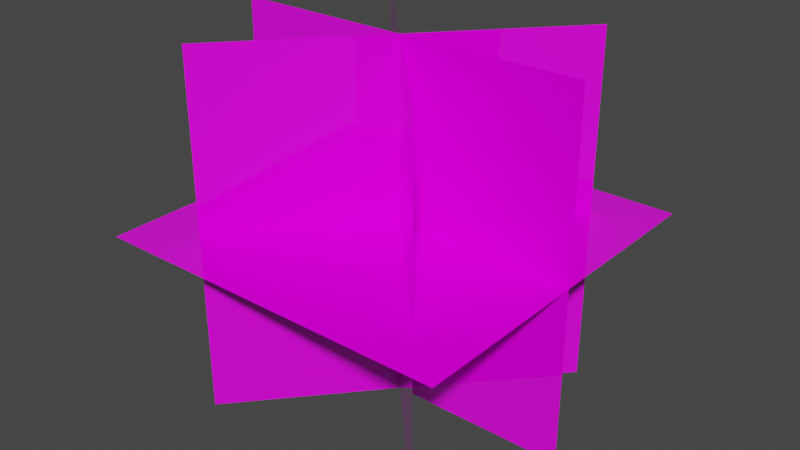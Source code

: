 # Source: snow.blend  (saved by Blender 3.6.13; exported with 4.5.12 LTS)
import bpy
from mathutils import Matrix  # noqa: F401  (used for matrix-valued properties, if any)

bpy.ops.wm.read_factory_settings(use_empty=True)
scene = bpy.context.scene
scene.name = 'Scene'

# ---- collections
col_collection = bpy.data.collections.new('Collection'); scene.collection.children.link(col_collection)

# ---- images (referenced by path relative to the original .blend; pixels are not part of the script)
import os
ASSET_DIR = os.environ.get("B2B_ASSET_DIR", "")  # directory of the original .blend (textures are referenced by path, not embedded)
HERE = os.path.dirname(os.path.abspath(__file__))  # packed textures are extracted next to this script under _unpacked/

def load_image(name, relpath, width, height, colorspace="sRGB"):
    """Load a texture the original file referenced (path relative to the .blend, or extracted next to this script)."""
    p = next((c for c in (os.path.join(HERE, relpath), os.path.join(ASSET_DIR, relpath)) if relpath and os.path.exists(c)), "")
    if p:
        img = bpy.data.images.load(p, check_existing=True)
        img.name = name
    else:  # same state as the original file: an image datablock whose file is absent (Cycles renders it pink)
        img = bpy.data.images.new(name, width, height)
        img.source = "FILE"
        img.filepath = "//" + (relpath or name)
    img.colorspace_settings.name = colorspace
    return img
img_burbuja_removebg_preview__1__png = load_image('burbuja-removebg-preview (1).png', 'burbuja-removebg-preview (1).png', 1024, 1024, 'sRGB')

# ---- materials (node trees are filled in below, after node groups)
mat_snow = bpy.data.materials.new('snow')
mat_snow.surface_render_method = 'BLENDED'
mat_snow.blend_method = 'BLEND'
mat_snow.use_transparent_shadow = False

# ---- material node trees
mat_snow.use_nodes = True; mat_snow.node_tree.nodes.clear()
_N = mat_snow.node_tree.nodes; _L = mat_snow.node_tree.links
n0 = _N.new('ShaderNodeBsdfPrincipled'); n0.name = 'Principled BSDF'; n0.location = (10, 300)
n0.distribution = 'GGX'
n0.subsurface_method = 'RANDOM_WALK_SKIN'
n0.inputs[2].default_value = 0.0
n0.inputs[3].default_value = 1.45
n0.inputs[13].default_value = 1.0
n0.inputs[27].default_value = (0.0, 0.0, 0.0, 1.0)
n0.inputs[28].default_value = 1.0
n1 = _N.new('ShaderNodeOutputMaterial'); n1.name = 'Material Output'; n1.location = (300, 300)
n2 = _N.new('ShaderNodeTexImage'); n2.name = 'Image Texture'; n2.location = (-396, 178)
n2.image = img_burbuja_removebg_preview__1__png
_L.new(n0.outputs[0], n1.inputs[0])
_L.new(n2.outputs[0], n0.inputs[0])
_L.new(n2.outputs[1], n0.inputs[4])
n1.is_active_output = True

# ---- world
world_world = bpy.data.worlds.new('World'); scene.world = world_world
world_world.use_nodes = True; world_world.node_tree.nodes.clear()
_N = world_world.node_tree.nodes; _L = world_world.node_tree.links
n0 = _N.new('ShaderNodeOutputWorld'); n0.name = 'World Output'; n0.location = (300, 300)
n1 = _N.new('ShaderNodeBackground'); n1.name = 'Background'; n1.location = (10, 300)
n1.inputs[0].default_value = (0.05088, 0.05088, 0.05088, 1.0)
_L.new(n1.outputs[0], n0.inputs[0])
n0.is_active_output = True
world_world.color = (0.05088, 0.05088, 0.05088)
world_world.use_sun_shadow = False
world_world.sun_shadow_jitter_overblur = 0.0

# ---- meshes
me_plane = bpy.data.meshes.new('Plane')
me_plane.from_pydata([(-0.4496, -0.4496, 0.0), (0.4496, -0.4496, 0.0), (-0.4496, 0.4496, 0.0), (0.4496, 0.4496, 0.0)], [], [(0, 1, 3, 2)])
_uv = me_plane.uv_layers.new(name='UVMap')
_uv.uv.foreach_set('vector', [0.0, 0.0, 1.0, 0.0, 1.0, 1.0, 0.0, 1.0])
me_plane.materials.append(mat_snow)
me_plane.use_remesh_fix_poles = True
me_plane.use_remesh_preserve_attributes = False
me_plane.update()
me_plane_001 = bpy.data.meshes.new('Plane.001')
me_plane_001.from_pydata([(-0.4496, 1.965e-08, -0.4496), (0.4496, 1.965e-08, -0.4496), (-0.4496, -1.965e-08, 0.4496), (0.4496, -1.965e-08, 0.4496)], [], [(0, 1, 3, 2)])
_uv = me_plane_001.uv_layers.new(name='UVMap')
_uv.uv.foreach_set('vector', [0.0, 0.0, 1.0, 0.0, 1.0, 1.0, 0.0, 1.0])
me_plane_001.materials.append(mat_snow)
me_plane_001.use_remesh_fix_poles = True
me_plane_001.use_remesh_preserve_attributes = False
me_plane_001.update()
me_plane_002 = bpy.data.meshes.new('Plane.002')
me_plane_002.from_pydata([(-0.3059, 0.3295, -0.4496), (0.3059, -0.3295, -0.4496), (-0.3059, 0.3295, 0.4496), (0.3059, -0.3295, 0.4496)], [], [(0, 1, 3, 2)])
_uv = me_plane_002.uv_layers.new(name='UVMap')
_uv.uv.foreach_set('vector', [0.0, 0.0, 1.0, 0.0, 1.0, 1.0, 0.0, 1.0])
me_plane_002.materials.append(mat_snow)
me_plane_002.use_remesh_fix_poles = True
me_plane_002.use_remesh_preserve_attributes = False
me_plane_002.update()
me_plane_003 = bpy.data.meshes.new('Plane.003')
me_plane_003.from_pydata([], [], [])
_uv = me_plane_003.uv_layers.new(name='UVMap')
_uv.uv.foreach_set('vector', [])
me_plane_003.materials.append(mat_snow)
me_plane_003.use_remesh_fix_poles = True
me_plane_003.use_remesh_preserve_attributes = False
me_plane_003.update()
me_plane_004 = bpy.data.meshes.new('Plane.004')
me_plane_004.from_pydata([(-0.2976, -0.337, -0.4496), (0.2976, 0.337, -0.4496), (-0.2976, -0.337, 0.4496), (0.2976, 0.337, 0.4496)], [], [(0, 1, 3, 2)])
_uv = me_plane_004.uv_layers.new(name='UVMap')
_uv.uv.foreach_set('vector', [0.0, 0.0, 1.0, 0.0, 1.0, 1.0, 0.0, 1.0])
me_plane_004.materials.append(mat_snow)
me_plane_004.use_remesh_fix_poles = True
me_plane_004.use_remesh_preserve_attributes = False
me_plane_004.update()

# ---- objects
ob_plane = bpy.data.objects.new('Plane', me_plane)
ob_plane_001 = bpy.data.objects.new('Plane.001', me_plane_001)
ob_plane_002 = bpy.data.objects.new('Plane.002', me_plane_002)
ob_plane_003 = bpy.data.objects.new('Plane.003', me_plane_003)
ob_plane_004 = bpy.data.objects.new('Plane.004', me_plane_004)

# ---- transforms, parenting, visibility, modifiers, constraints
ob_plane.location = (0.0, 0.0, 0.0)
ob_plane_001.location = (0.0, 0.0, 0.0)
ob_plane_002.location = (0.0, 0.0, 0.0)
ob_plane_003.location = (0.0, 0.0, 0.0)
ob_plane_004.location = (0.0, 0.0, 0.0)

# ---- collection membership
col_collection.objects.link(ob_plane)
col_collection.objects.link(ob_plane_001)
col_collection.objects.link(ob_plane_002)
col_collection.objects.link(ob_plane_003)
col_collection.objects.link(ob_plane_004)

# ---- scene / render settings (as saved in the file)
scene.frame_start = 1; scene.frame_end = 250; scene.frame_set(1)
scene.render.engine = 'BLENDER_EEVEE_NEXT'
scene.cycles.sampling_pattern = 'TABULATED_SOBOL'
scene.cycles.use_light_tree = False
scene.view_settings.view_transform = 'Filmic'
bpy.context.view_layer.update()

# ---- added for rendering (the .blend has no active camera and no usable light): camera, sun
cam_auto = bpy.data.cameras.new('AutoCamera')
cam_auto.lens = 50.0
cam_auto.sensor_width = 36.0
cam_auto.clip_end = 1000.0
ob_auto_camera = bpy.data.objects.new('AutoCamera', cam_auto)
scene.collection.objects.link(ob_auto_camera)
ob_auto_camera.location = (1.44096, -1.72915, 1.15276)
ob_auto_camera.rotation_euler = (1.09748, -7.21219e-08, 0.694738)
scene.camera = ob_auto_camera
light_auto_sun = bpy.data.lights.new('AutoSun', 'SUN')
light_auto_sun.energy = 3.0
light_auto_sun.angle = 0.0523599
ob_auto_sun = bpy.data.objects.new('AutoSun', light_auto_sun)
scene.collection.objects.link(ob_auto_sun)
ob_auto_sun.rotation_euler = (0.872665, 0.174533, 0.523599)
bpy.context.view_layer.update()
